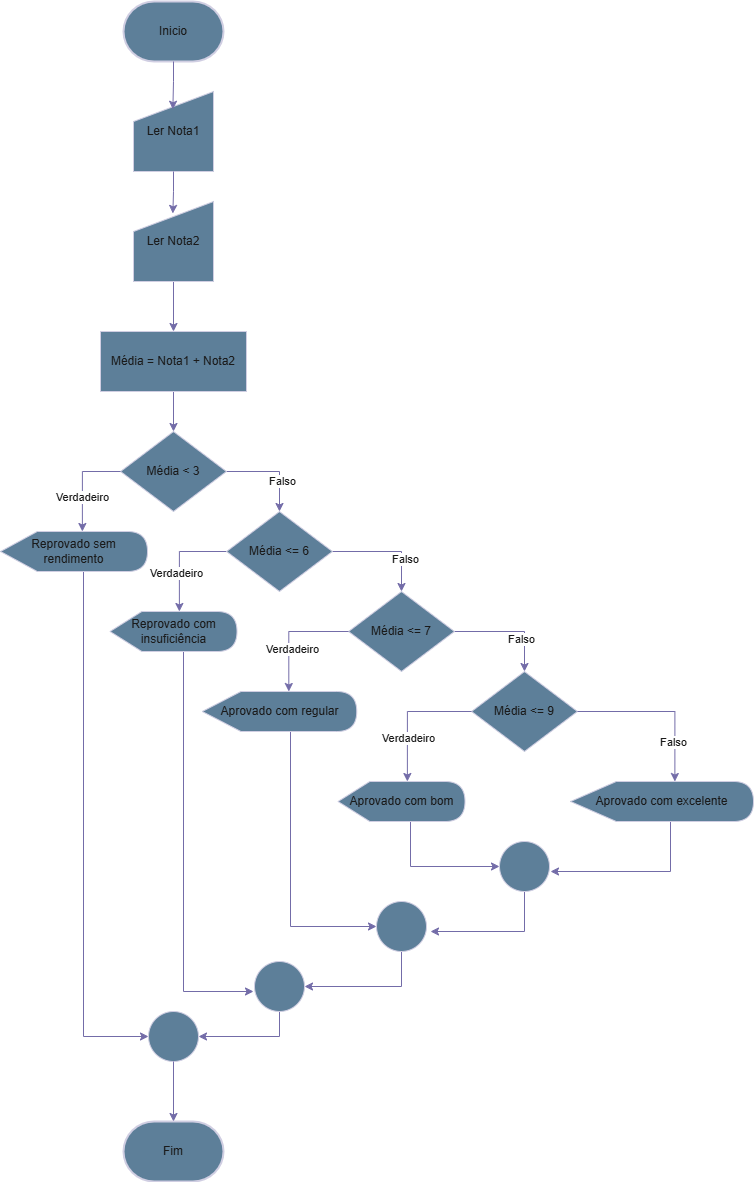

The diagram above was exported from draw.io. Its source (the exported page's mxGraphModel, read from the mxfile embedded in the PNG):
<mxGraphModel dx="1420" dy="1955" grid="1" gridSize="10" guides="1" tooltips="1" connect="1" arrows="1" fold="1" page="1" pageScale="1" pageWidth="827" pageHeight="1169" math="0" shadow="0">
  <root>
    <mxCell id="WIyWlLk6GJQsqaUBKTNV-0" />
    <mxCell id="WIyWlLk6GJQsqaUBKTNV-1" parent="WIyWlLk6GJQsqaUBKTNV-0" />
    <mxCell id="1-7QJVVnX-7__0-xwYb4-0" value="Fim" style="strokeWidth=2;html=1;shape=mxgraph.flowchart.terminator;whiteSpace=wrap;labelBackgroundColor=none;fillColor=#5D7F99;strokeColor=#D0CEE2;fontColor=#1A1A1A;" parent="WIyWlLk6GJQsqaUBKTNV-1" vertex="1">
      <mxGeometry x="160" y="950" width="100" height="60" as="geometry" />
    </mxCell>
    <mxCell id="1-7QJVVnX-7__0-xwYb4-1" value="Inicio" style="strokeWidth=2;html=1;shape=mxgraph.flowchart.terminator;whiteSpace=wrap;labelBackgroundColor=none;fillColor=#5D7F99;strokeColor=#D0CEE2;fontColor=#1A1A1A;" parent="WIyWlLk6GJQsqaUBKTNV-1" vertex="1">
      <mxGeometry x="160" y="-170" width="100" height="60" as="geometry" />
    </mxCell>
    <mxCell id="1-7QJVVnX-7__0-xwYb4-23" style="edgeStyle=orthogonalEdgeStyle;rounded=0;orthogonalLoop=1;jettySize=auto;html=1;entryX=0.5;entryY=0;entryDx=0;entryDy=0;labelBackgroundColor=none;strokeColor=#736CA8;fontColor=default;" parent="WIyWlLk6GJQsqaUBKTNV-1" source="1-7QJVVnX-7__0-xwYb4-2" target="1-7QJVVnX-7__0-xwYb4-4" edge="1">
      <mxGeometry relative="1" as="geometry" />
    </mxCell>
    <mxCell id="1-7QJVVnX-7__0-xwYb4-2" value="Ler Nota2" style="shape=manualInput;whiteSpace=wrap;html=1;labelBackgroundColor=none;fillColor=#5D7F99;strokeColor=#D0CEE2;fontColor=#1A1A1A;" parent="WIyWlLk6GJQsqaUBKTNV-1" vertex="1">
      <mxGeometry x="170" y="30" width="80" height="80" as="geometry" />
    </mxCell>
    <mxCell id="1-7QJVVnX-7__0-xwYb4-3" value="Ler Nota1" style="shape=manualInput;whiteSpace=wrap;html=1;labelBackgroundColor=none;fillColor=#5D7F99;strokeColor=#D0CEE2;fontColor=#1A1A1A;" parent="WIyWlLk6GJQsqaUBKTNV-1" vertex="1">
      <mxGeometry x="170" y="-80" width="80" height="80" as="geometry" />
    </mxCell>
    <mxCell id="1-7QJVVnX-7__0-xwYb4-22" style="edgeStyle=orthogonalEdgeStyle;rounded=0;orthogonalLoop=1;jettySize=auto;html=1;entryX=0.5;entryY=0;entryDx=0;entryDy=0;labelBackgroundColor=none;strokeColor=#736CA8;fontColor=default;" parent="WIyWlLk6GJQsqaUBKTNV-1" source="1-7QJVVnX-7__0-xwYb4-4" target="1-7QJVVnX-7__0-xwYb4-5" edge="1">
      <mxGeometry relative="1" as="geometry" />
    </mxCell>
    <mxCell id="1-7QJVVnX-7__0-xwYb4-4" value="Média = Nota1 + Nota2" style="rounded=0;whiteSpace=wrap;html=1;labelBackgroundColor=none;fillColor=#5D7F99;strokeColor=#D0CEE2;fontColor=#1A1A1A;" parent="WIyWlLk6GJQsqaUBKTNV-1" vertex="1">
      <mxGeometry x="137" y="160" width="146" height="60" as="geometry" />
    </mxCell>
    <mxCell id="1-7QJVVnX-7__0-xwYb4-15" style="edgeStyle=orthogonalEdgeStyle;rounded=0;orthogonalLoop=1;jettySize=auto;html=1;entryX=0.5;entryY=0;entryDx=0;entryDy=0;labelBackgroundColor=none;strokeColor=#736CA8;fontColor=default;" parent="WIyWlLk6GJQsqaUBKTNV-1" source="1-7QJVVnX-7__0-xwYb4-5" target="1-7QJVVnX-7__0-xwYb4-6" edge="1">
      <mxGeometry relative="1" as="geometry">
        <Array as="points">
          <mxPoint x="316" y="300" />
        </Array>
      </mxGeometry>
    </mxCell>
    <mxCell id="E5y93IpMT8X7QAfgLM6j-1" value="Falso" style="edgeLabel;html=1;align=center;verticalAlign=middle;resizable=0;points=[];strokeColor=#D0CEE2;fontColor=#1A1A1A;fillColor=#5D7F99;" vertex="1" connectable="0" parent="1-7QJVVnX-7__0-xwYb4-15">
      <mxGeometry x="0.3333" y="2" relative="1" as="geometry">
        <mxPoint as="offset" />
      </mxGeometry>
    </mxCell>
    <mxCell id="1-7QJVVnX-7__0-xwYb4-5" value="Média &amp;lt; 3" style="rhombus;whiteSpace=wrap;html=1;labelBackgroundColor=none;fillColor=#5D7F99;strokeColor=#D0CEE2;fontColor=#1A1A1A;" parent="WIyWlLk6GJQsqaUBKTNV-1" vertex="1">
      <mxGeometry x="157" y="260" width="106" height="80" as="geometry" />
    </mxCell>
    <mxCell id="1-7QJVVnX-7__0-xwYb4-16" style="edgeStyle=orthogonalEdgeStyle;rounded=0;orthogonalLoop=1;jettySize=auto;html=1;entryX=0;entryY=0;entryDx=69.375;entryDy=0;entryPerimeter=0;labelBackgroundColor=none;strokeColor=#736CA8;fontColor=default;" parent="WIyWlLk6GJQsqaUBKTNV-1" source="1-7QJVVnX-7__0-xwYb4-6" target="1-7QJVVnX-7__0-xwYb4-10" edge="1">
      <mxGeometry relative="1" as="geometry">
        <mxPoint x="217" y="430" as="targetPoint" />
        <Array as="points">
          <mxPoint x="216" y="380" />
        </Array>
      </mxGeometry>
    </mxCell>
    <mxCell id="E5y93IpMT8X7QAfgLM6j-2" value="Verdadeiro" style="edgeLabel;html=1;align=center;verticalAlign=middle;resizable=0;points=[];strokeColor=#D0CEE2;fontColor=#1A1A1A;fillColor=#5D7F99;" vertex="1" connectable="0" parent="1-7QJVVnX-7__0-xwYb4-16">
      <mxGeometry x="0.2904" y="-3" relative="1" as="geometry">
        <mxPoint as="offset" />
      </mxGeometry>
    </mxCell>
    <mxCell id="1-7QJVVnX-7__0-xwYb4-17" style="edgeStyle=orthogonalEdgeStyle;rounded=0;orthogonalLoop=1;jettySize=auto;html=1;entryX=0.5;entryY=0;entryDx=0;entryDy=0;labelBackgroundColor=none;strokeColor=#736CA8;fontColor=default;" parent="WIyWlLk6GJQsqaUBKTNV-1" source="1-7QJVVnX-7__0-xwYb4-6" target="1-7QJVVnX-7__0-xwYb4-7" edge="1">
      <mxGeometry relative="1" as="geometry" />
    </mxCell>
    <mxCell id="E5y93IpMT8X7QAfgLM6j-3" value="Falso" style="edgeLabel;html=1;align=center;verticalAlign=middle;resizable=0;points=[];strokeColor=#D0CEE2;fontColor=#1A1A1A;fillColor=#5D7F99;" vertex="1" connectable="0" parent="1-7QJVVnX-7__0-xwYb4-17">
      <mxGeometry x="0.3945" y="3" relative="1" as="geometry">
        <mxPoint as="offset" />
      </mxGeometry>
    </mxCell>
    <mxCell id="1-7QJVVnX-7__0-xwYb4-6" value="Média &amp;lt;= 6" style="rhombus;whiteSpace=wrap;html=1;labelBackgroundColor=none;fillColor=#5D7F99;strokeColor=#D0CEE2;fontColor=#1A1A1A;" parent="WIyWlLk6GJQsqaUBKTNV-1" vertex="1">
      <mxGeometry x="263" y="340" width="106" height="80" as="geometry" />
    </mxCell>
    <mxCell id="1-7QJVVnX-7__0-xwYb4-19" style="edgeStyle=orthogonalEdgeStyle;rounded=0;orthogonalLoop=1;jettySize=auto;html=1;entryX=0.5;entryY=0;entryDx=0;entryDy=0;labelBackgroundColor=none;strokeColor=#736CA8;fontColor=default;" parent="WIyWlLk6GJQsqaUBKTNV-1" source="1-7QJVVnX-7__0-xwYb4-7" target="1-7QJVVnX-7__0-xwYb4-8" edge="1">
      <mxGeometry relative="1" as="geometry" />
    </mxCell>
    <mxCell id="E5y93IpMT8X7QAfgLM6j-5" value="Falso" style="edgeLabel;html=1;align=center;verticalAlign=middle;resizable=0;points=[];strokeColor=#D0CEE2;fontColor=#1A1A1A;fillColor=#5D7F99;" vertex="1" connectable="0" parent="1-7QJVVnX-7__0-xwYb4-19">
      <mxGeometry x="0.4" y="-4" relative="1" as="geometry">
        <mxPoint as="offset" />
      </mxGeometry>
    </mxCell>
    <mxCell id="1-7QJVVnX-7__0-xwYb4-7" value="Média &amp;lt;= 7" style="rhombus;whiteSpace=wrap;html=1;labelBackgroundColor=none;fillColor=#5D7F99;strokeColor=#D0CEE2;fontColor=#1A1A1A;" parent="WIyWlLk6GJQsqaUBKTNV-1" vertex="1">
      <mxGeometry x="385" y="420" width="106" height="80" as="geometry" />
    </mxCell>
    <mxCell id="1-7QJVVnX-7__0-xwYb4-8" value="Média &amp;lt;= 9" style="rhombus;whiteSpace=wrap;html=1;labelBackgroundColor=none;fillColor=#5D7F99;strokeColor=#D0CEE2;fontColor=#1A1A1A;" parent="WIyWlLk6GJQsqaUBKTNV-1" vertex="1">
      <mxGeometry x="508" y="500" width="106" height="80" as="geometry" />
    </mxCell>
    <mxCell id="1-7QJVVnX-7__0-xwYb4-36" style="edgeStyle=orthogonalEdgeStyle;rounded=0;orthogonalLoop=1;jettySize=auto;html=1;entryX=0;entryY=0.5;entryDx=0;entryDy=0;labelBackgroundColor=none;strokeColor=#736CA8;fontColor=default;" parent="WIyWlLk6GJQsqaUBKTNV-1" source="1-7QJVVnX-7__0-xwYb4-9" target="1-7QJVVnX-7__0-xwYb4-35" edge="1">
      <mxGeometry relative="1" as="geometry">
        <Array as="points">
          <mxPoint x="120" y="865" />
        </Array>
      </mxGeometry>
    </mxCell>
    <mxCell id="1-7QJVVnX-7__0-xwYb4-9" value="Reprovado sem rendimento" style="shape=display;whiteSpace=wrap;html=1;labelBackgroundColor=none;fillColor=#5D7F99;strokeColor=#D0CEE2;fontColor=#1A1A1A;" parent="WIyWlLk6GJQsqaUBKTNV-1" vertex="1">
      <mxGeometry x="37" y="360" width="147" height="40" as="geometry" />
    </mxCell>
    <mxCell id="1-7QJVVnX-7__0-xwYb4-34" style="edgeStyle=orthogonalEdgeStyle;rounded=0;orthogonalLoop=1;jettySize=auto;html=1;labelBackgroundColor=none;strokeColor=#736CA8;fontColor=default;" parent="WIyWlLk6GJQsqaUBKTNV-1" source="1-7QJVVnX-7__0-xwYb4-10" edge="1">
      <mxGeometry relative="1" as="geometry">
        <mxPoint x="290" y="820" as="targetPoint" />
        <Array as="points">
          <mxPoint x="220" y="820" />
        </Array>
      </mxGeometry>
    </mxCell>
    <mxCell id="1-7QJVVnX-7__0-xwYb4-10" value="Reprovado com insuficiência" style="shape=display;whiteSpace=wrap;html=1;labelBackgroundColor=none;fillColor=#5D7F99;strokeColor=#D0CEE2;fontColor=#1A1A1A;" parent="WIyWlLk6GJQsqaUBKTNV-1" vertex="1">
      <mxGeometry x="146.5" y="440" width="127" height="40" as="geometry" />
    </mxCell>
    <mxCell id="1-7QJVVnX-7__0-xwYb4-30" style="edgeStyle=orthogonalEdgeStyle;rounded=0;orthogonalLoop=1;jettySize=auto;html=1;entryX=0;entryY=0.5;entryDx=0;entryDy=0;labelBackgroundColor=none;strokeColor=#736CA8;fontColor=default;" parent="WIyWlLk6GJQsqaUBKTNV-1" source="1-7QJVVnX-7__0-xwYb4-11" target="1-7QJVVnX-7__0-xwYb4-29" edge="1">
      <mxGeometry relative="1" as="geometry">
        <Array as="points">
          <mxPoint x="327" y="755" />
        </Array>
      </mxGeometry>
    </mxCell>
    <mxCell id="1-7QJVVnX-7__0-xwYb4-11" value="Aprovado com regular" style="shape=display;whiteSpace=wrap;html=1;labelBackgroundColor=none;fillColor=#5D7F99;strokeColor=#D0CEE2;fontColor=#1A1A1A;" parent="WIyWlLk6GJQsqaUBKTNV-1" vertex="1">
      <mxGeometry x="238.75" y="520" width="154.5" height="40" as="geometry" />
    </mxCell>
    <mxCell id="1-7QJVVnX-7__0-xwYb4-27" style="edgeStyle=orthogonalEdgeStyle;rounded=0;orthogonalLoop=1;jettySize=auto;html=1;entryX=0;entryY=0.5;entryDx=0;entryDy=0;labelBackgroundColor=none;strokeColor=#736CA8;fontColor=default;" parent="WIyWlLk6GJQsqaUBKTNV-1" source="1-7QJVVnX-7__0-xwYb4-12" target="1-7QJVVnX-7__0-xwYb4-26" edge="1">
      <mxGeometry relative="1" as="geometry">
        <Array as="points">
          <mxPoint x="447" y="695" />
        </Array>
      </mxGeometry>
    </mxCell>
    <mxCell id="1-7QJVVnX-7__0-xwYb4-12" value="Aprovado com bom" style="shape=display;whiteSpace=wrap;html=1;labelBackgroundColor=none;fillColor=#5D7F99;strokeColor=#D0CEE2;fontColor=#1A1A1A;" parent="WIyWlLk6GJQsqaUBKTNV-1" vertex="1">
      <mxGeometry x="374.5" y="610" width="127" height="40" as="geometry" />
    </mxCell>
    <mxCell id="1-7QJVVnX-7__0-xwYb4-28" style="edgeStyle=orthogonalEdgeStyle;rounded=0;orthogonalLoop=1;jettySize=auto;html=1;labelBackgroundColor=none;strokeColor=#736CA8;fontColor=default;" parent="WIyWlLk6GJQsqaUBKTNV-1" source="1-7QJVVnX-7__0-xwYb4-13" edge="1">
      <mxGeometry relative="1" as="geometry">
        <mxPoint x="587" y="700" as="targetPoint" />
        <Array as="points">
          <mxPoint x="707" y="700" />
        </Array>
      </mxGeometry>
    </mxCell>
    <mxCell id="1-7QJVVnX-7__0-xwYb4-13" value="Aprovado com excelente" style="shape=display;whiteSpace=wrap;html=1;labelBackgroundColor=none;fillColor=#5D7F99;strokeColor=#D0CEE2;fontColor=#1A1A1A;" parent="WIyWlLk6GJQsqaUBKTNV-1" vertex="1">
      <mxGeometry x="607" y="610" width="183" height="40" as="geometry" />
    </mxCell>
    <mxCell id="1-7QJVVnX-7__0-xwYb4-14" style="edgeStyle=orthogonalEdgeStyle;rounded=0;orthogonalLoop=1;jettySize=auto;html=1;entryX=0;entryY=0;entryDx=81.875;entryDy=0;entryPerimeter=0;labelBackgroundColor=none;strokeColor=#736CA8;fontColor=default;" parent="WIyWlLk6GJQsqaUBKTNV-1" source="1-7QJVVnX-7__0-xwYb4-5" target="1-7QJVVnX-7__0-xwYb4-9" edge="1">
      <mxGeometry relative="1" as="geometry">
        <Array as="points">
          <mxPoint x="119" y="300" />
        </Array>
      </mxGeometry>
    </mxCell>
    <mxCell id="E5y93IpMT8X7QAfgLM6j-0" value="Verdadeiro" style="edgeLabel;html=1;align=center;verticalAlign=middle;resizable=0;points=[];strokeColor=#D0CEE2;fontColor=#1A1A1A;fillColor=#5D7F99;" vertex="1" connectable="0" parent="1-7QJVVnX-7__0-xwYb4-14">
      <mxGeometry x="0.3068" relative="1" as="geometry">
        <mxPoint as="offset" />
      </mxGeometry>
    </mxCell>
    <mxCell id="1-7QJVVnX-7__0-xwYb4-18" style="edgeStyle=orthogonalEdgeStyle;rounded=0;orthogonalLoop=1;jettySize=auto;html=1;entryX=0;entryY=0;entryDx=86.5625;entryDy=0;entryPerimeter=0;labelBackgroundColor=none;strokeColor=#736CA8;fontColor=default;" parent="WIyWlLk6GJQsqaUBKTNV-1" source="1-7QJVVnX-7__0-xwYb4-7" target="1-7QJVVnX-7__0-xwYb4-11" edge="1">
      <mxGeometry relative="1" as="geometry">
        <Array as="points">
          <mxPoint x="325" y="460" />
        </Array>
      </mxGeometry>
    </mxCell>
    <mxCell id="E5y93IpMT8X7QAfgLM6j-4" value="Verdadeiro" style="edgeLabel;html=1;align=center;verticalAlign=middle;resizable=0;points=[];strokeColor=#D0CEE2;fontColor=#1A1A1A;fillColor=#5D7F99;" vertex="1" connectable="0" parent="1-7QJVVnX-7__0-xwYb4-18">
      <mxGeometry x="0.2815" y="3" relative="1" as="geometry">
        <mxPoint as="offset" />
      </mxGeometry>
    </mxCell>
    <mxCell id="1-7QJVVnX-7__0-xwYb4-20" style="edgeStyle=orthogonalEdgeStyle;rounded=0;orthogonalLoop=1;jettySize=auto;html=1;entryX=0;entryY=0;entryDx=69.375;entryDy=0;entryPerimeter=0;labelBackgroundColor=none;strokeColor=#736CA8;fontColor=default;" parent="WIyWlLk6GJQsqaUBKTNV-1" source="1-7QJVVnX-7__0-xwYb4-8" target="1-7QJVVnX-7__0-xwYb4-12" edge="1">
      <mxGeometry relative="1" as="geometry" />
    </mxCell>
    <mxCell id="E5y93IpMT8X7QAfgLM6j-6" value="Verdadeiro" style="edgeLabel;html=1;align=center;verticalAlign=middle;resizable=0;points=[];strokeColor=#D0CEE2;fontColor=#1A1A1A;fillColor=#5D7F99;" vertex="1" connectable="0" parent="1-7QJVVnX-7__0-xwYb4-20">
      <mxGeometry x="0.3587" y="1" relative="1" as="geometry">
        <mxPoint as="offset" />
      </mxGeometry>
    </mxCell>
    <mxCell id="1-7QJVVnX-7__0-xwYb4-21" style="edgeStyle=orthogonalEdgeStyle;rounded=0;orthogonalLoop=1;jettySize=auto;html=1;entryX=0;entryY=0;entryDx=104.375;entryDy=0;entryPerimeter=0;labelBackgroundColor=none;strokeColor=#736CA8;fontColor=default;" parent="WIyWlLk6GJQsqaUBKTNV-1" source="1-7QJVVnX-7__0-xwYb4-8" target="1-7QJVVnX-7__0-xwYb4-13" edge="1">
      <mxGeometry relative="1" as="geometry">
        <Array as="points">
          <mxPoint x="711" y="540" />
        </Array>
      </mxGeometry>
    </mxCell>
    <mxCell id="E5y93IpMT8X7QAfgLM6j-7" value="Falso" style="edgeLabel;html=1;align=center;verticalAlign=middle;resizable=0;points=[];strokeColor=#D0CEE2;fontColor=#1A1A1A;fillColor=#5D7F99;" vertex="1" connectable="0" parent="1-7QJVVnX-7__0-xwYb4-21">
      <mxGeometry x="0.5341" y="-2" relative="1" as="geometry">
        <mxPoint as="offset" />
      </mxGeometry>
    </mxCell>
    <mxCell id="1-7QJVVnX-7__0-xwYb4-24" style="edgeStyle=orthogonalEdgeStyle;rounded=0;orthogonalLoop=1;jettySize=auto;html=1;entryX=0.492;entryY=0.149;entryDx=0;entryDy=0;entryPerimeter=0;labelBackgroundColor=none;strokeColor=#736CA8;fontColor=default;" parent="WIyWlLk6GJQsqaUBKTNV-1" source="1-7QJVVnX-7__0-xwYb4-3" target="1-7QJVVnX-7__0-xwYb4-2" edge="1">
      <mxGeometry relative="1" as="geometry" />
    </mxCell>
    <mxCell id="1-7QJVVnX-7__0-xwYb4-25" style="edgeStyle=orthogonalEdgeStyle;rounded=0;orthogonalLoop=1;jettySize=auto;html=1;entryX=0.492;entryY=0.222;entryDx=0;entryDy=0;entryPerimeter=0;labelBackgroundColor=none;strokeColor=#736CA8;fontColor=default;" parent="WIyWlLk6GJQsqaUBKTNV-1" source="1-7QJVVnX-7__0-xwYb4-1" target="1-7QJVVnX-7__0-xwYb4-3" edge="1">
      <mxGeometry relative="1" as="geometry" />
    </mxCell>
    <mxCell id="1-7QJVVnX-7__0-xwYb4-31" style="edgeStyle=orthogonalEdgeStyle;rounded=0;orthogonalLoop=1;jettySize=auto;html=1;labelBackgroundColor=none;strokeColor=#736CA8;fontColor=default;" parent="WIyWlLk6GJQsqaUBKTNV-1" source="1-7QJVVnX-7__0-xwYb4-26" edge="1">
      <mxGeometry relative="1" as="geometry">
        <mxPoint x="467" y="760" as="targetPoint" />
        <Array as="points">
          <mxPoint x="561" y="760" />
        </Array>
      </mxGeometry>
    </mxCell>
    <mxCell id="1-7QJVVnX-7__0-xwYb4-26" value="" style="ellipse;whiteSpace=wrap;html=1;aspect=fixed;labelBackgroundColor=none;fillColor=#5D7F99;strokeColor=#D0CEE2;fontColor=#1A1A1A;" parent="WIyWlLk6GJQsqaUBKTNV-1" vertex="1">
      <mxGeometry x="536" y="670" width="50" height="50" as="geometry" />
    </mxCell>
    <mxCell id="1-7QJVVnX-7__0-xwYb4-33" style="edgeStyle=orthogonalEdgeStyle;rounded=0;orthogonalLoop=1;jettySize=auto;html=1;entryX=1;entryY=0.5;entryDx=0;entryDy=0;labelBackgroundColor=none;strokeColor=#736CA8;fontColor=default;" parent="WIyWlLk6GJQsqaUBKTNV-1" source="1-7QJVVnX-7__0-xwYb4-29" target="1-7QJVVnX-7__0-xwYb4-32" edge="1">
      <mxGeometry relative="1" as="geometry">
        <Array as="points">
          <mxPoint x="438" y="815" />
        </Array>
      </mxGeometry>
    </mxCell>
    <mxCell id="1-7QJVVnX-7__0-xwYb4-29" value="" style="ellipse;whiteSpace=wrap;html=1;aspect=fixed;labelBackgroundColor=none;fillColor=#5D7F99;strokeColor=#D0CEE2;fontColor=#1A1A1A;" parent="WIyWlLk6GJQsqaUBKTNV-1" vertex="1">
      <mxGeometry x="413" y="730" width="50" height="50" as="geometry" />
    </mxCell>
    <mxCell id="1-7QJVVnX-7__0-xwYb4-37" style="edgeStyle=orthogonalEdgeStyle;rounded=0;orthogonalLoop=1;jettySize=auto;html=1;entryX=1;entryY=0.5;entryDx=0;entryDy=0;labelBackgroundColor=none;strokeColor=#736CA8;fontColor=default;" parent="WIyWlLk6GJQsqaUBKTNV-1" source="1-7QJVVnX-7__0-xwYb4-32" target="1-7QJVVnX-7__0-xwYb4-35" edge="1">
      <mxGeometry relative="1" as="geometry">
        <Array as="points">
          <mxPoint x="316" y="865" />
        </Array>
      </mxGeometry>
    </mxCell>
    <mxCell id="1-7QJVVnX-7__0-xwYb4-32" value="" style="ellipse;whiteSpace=wrap;html=1;aspect=fixed;labelBackgroundColor=none;fillColor=#5D7F99;strokeColor=#D0CEE2;fontColor=#1A1A1A;" parent="WIyWlLk6GJQsqaUBKTNV-1" vertex="1">
      <mxGeometry x="291" y="790" width="50" height="50" as="geometry" />
    </mxCell>
    <mxCell id="1-7QJVVnX-7__0-xwYb4-35" value="" style="ellipse;whiteSpace=wrap;html=1;aspect=fixed;labelBackgroundColor=none;fillColor=#5D7F99;strokeColor=#D0CEE2;fontColor=#1A1A1A;" parent="WIyWlLk6GJQsqaUBKTNV-1" vertex="1">
      <mxGeometry x="185" y="840" width="50" height="50" as="geometry" />
    </mxCell>
    <mxCell id="1-7QJVVnX-7__0-xwYb4-38" style="edgeStyle=orthogonalEdgeStyle;rounded=0;orthogonalLoop=1;jettySize=auto;html=1;entryX=0.5;entryY=0;entryDx=0;entryDy=0;entryPerimeter=0;labelBackgroundColor=none;strokeColor=#736CA8;fontColor=default;" parent="WIyWlLk6GJQsqaUBKTNV-1" source="1-7QJVVnX-7__0-xwYb4-35" target="1-7QJVVnX-7__0-xwYb4-0" edge="1">
      <mxGeometry relative="1" as="geometry" />
    </mxCell>
  </root>
</mxGraphModel>